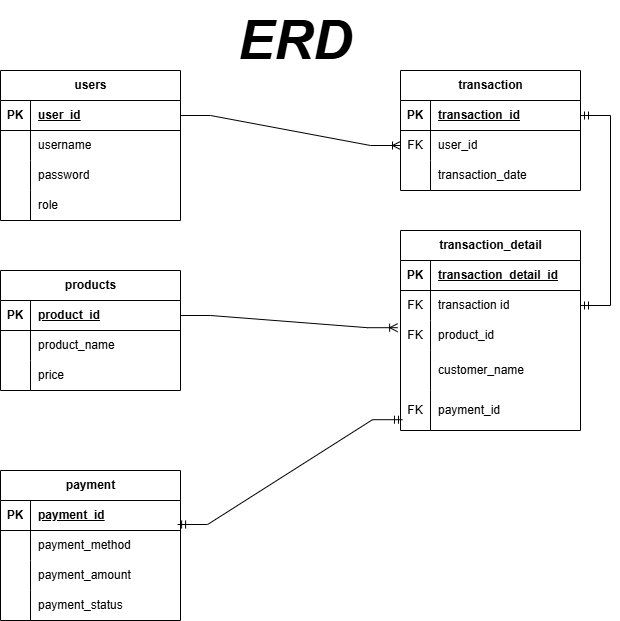

The diagram above was exported from draw.io. Its source (the exported page's mxGraphModel, read from the mxfile embedded in the PNG):
<mxGraphModel dx="1290" dy="522" grid="1" gridSize="10" guides="1" tooltips="1" connect="1" arrows="1" fold="1" page="1" pageScale="1" pageWidth="827" pageHeight="1169" math="0" shadow="0">
  <root>
    <mxCell id="0" />
    <mxCell id="1" parent="0" />
    <mxCell id="D22sPV8SP4ZS57Br6asp-1" value="users" style="shape=table;startSize=30;container=1;collapsible=1;childLayout=tableLayout;fixedRows=1;rowLines=0;fontStyle=1;align=center;resizeLast=1;html=1;" parent="1" vertex="1">
      <mxGeometry x="40" y="80" width="180" height="150" as="geometry" />
    </mxCell>
    <mxCell id="D22sPV8SP4ZS57Br6asp-2" value="" style="shape=tableRow;horizontal=0;startSize=0;swimlaneHead=0;swimlaneBody=0;fillColor=none;collapsible=0;dropTarget=0;points=[[0,0.5],[1,0.5]];portConstraint=eastwest;top=0;left=0;right=0;bottom=1;" parent="D22sPV8SP4ZS57Br6asp-1" vertex="1">
      <mxGeometry y="30" width="180" height="30" as="geometry" />
    </mxCell>
    <mxCell id="D22sPV8SP4ZS57Br6asp-3" value="PK" style="shape=partialRectangle;connectable=0;fillColor=none;top=0;left=0;bottom=0;right=0;fontStyle=1;overflow=hidden;whiteSpace=wrap;html=1;" parent="D22sPV8SP4ZS57Br6asp-2" vertex="1">
      <mxGeometry width="30" height="30" as="geometry">
        <mxRectangle width="30" height="30" as="alternateBounds" />
      </mxGeometry>
    </mxCell>
    <mxCell id="D22sPV8SP4ZS57Br6asp-4" value="user_id" style="shape=partialRectangle;connectable=0;fillColor=none;top=0;left=0;bottom=0;right=0;align=left;spacingLeft=6;fontStyle=5;overflow=hidden;whiteSpace=wrap;html=1;" parent="D22sPV8SP4ZS57Br6asp-2" vertex="1">
      <mxGeometry x="30" width="150" height="30" as="geometry">
        <mxRectangle width="150" height="30" as="alternateBounds" />
      </mxGeometry>
    </mxCell>
    <mxCell id="D22sPV8SP4ZS57Br6asp-5" value="" style="shape=tableRow;horizontal=0;startSize=0;swimlaneHead=0;swimlaneBody=0;fillColor=none;collapsible=0;dropTarget=0;points=[[0,0.5],[1,0.5]];portConstraint=eastwest;top=0;left=0;right=0;bottom=0;" parent="D22sPV8SP4ZS57Br6asp-1" vertex="1">
      <mxGeometry y="60" width="180" height="30" as="geometry" />
    </mxCell>
    <mxCell id="D22sPV8SP4ZS57Br6asp-6" value="" style="shape=partialRectangle;connectable=0;fillColor=none;top=0;left=0;bottom=0;right=0;editable=1;overflow=hidden;whiteSpace=wrap;html=1;" parent="D22sPV8SP4ZS57Br6asp-5" vertex="1">
      <mxGeometry width="30" height="30" as="geometry">
        <mxRectangle width="30" height="30" as="alternateBounds" />
      </mxGeometry>
    </mxCell>
    <mxCell id="D22sPV8SP4ZS57Br6asp-7" value="username" style="shape=partialRectangle;connectable=0;fillColor=none;top=0;left=0;bottom=0;right=0;align=left;spacingLeft=6;overflow=hidden;whiteSpace=wrap;html=1;" parent="D22sPV8SP4ZS57Br6asp-5" vertex="1">
      <mxGeometry x="30" width="150" height="30" as="geometry">
        <mxRectangle width="150" height="30" as="alternateBounds" />
      </mxGeometry>
    </mxCell>
    <mxCell id="D22sPV8SP4ZS57Br6asp-8" value="" style="shape=tableRow;horizontal=0;startSize=0;swimlaneHead=0;swimlaneBody=0;fillColor=none;collapsible=0;dropTarget=0;points=[[0,0.5],[1,0.5]];portConstraint=eastwest;top=0;left=0;right=0;bottom=0;" parent="D22sPV8SP4ZS57Br6asp-1" vertex="1">
      <mxGeometry y="90" width="180" height="30" as="geometry" />
    </mxCell>
    <mxCell id="D22sPV8SP4ZS57Br6asp-9" value="" style="shape=partialRectangle;connectable=0;fillColor=none;top=0;left=0;bottom=0;right=0;editable=1;overflow=hidden;whiteSpace=wrap;html=1;" parent="D22sPV8SP4ZS57Br6asp-8" vertex="1">
      <mxGeometry width="30" height="30" as="geometry">
        <mxRectangle width="30" height="30" as="alternateBounds" />
      </mxGeometry>
    </mxCell>
    <mxCell id="D22sPV8SP4ZS57Br6asp-10" value="password" style="shape=partialRectangle;connectable=0;fillColor=none;top=0;left=0;bottom=0;right=0;align=left;spacingLeft=6;overflow=hidden;whiteSpace=wrap;html=1;" parent="D22sPV8SP4ZS57Br6asp-8" vertex="1">
      <mxGeometry x="30" width="150" height="30" as="geometry">
        <mxRectangle width="150" height="30" as="alternateBounds" />
      </mxGeometry>
    </mxCell>
    <mxCell id="D22sPV8SP4ZS57Br6asp-11" value="" style="shape=tableRow;horizontal=0;startSize=0;swimlaneHead=0;swimlaneBody=0;fillColor=none;collapsible=0;dropTarget=0;points=[[0,0.5],[1,0.5]];portConstraint=eastwest;top=0;left=0;right=0;bottom=0;" parent="D22sPV8SP4ZS57Br6asp-1" vertex="1">
      <mxGeometry y="120" width="180" height="30" as="geometry" />
    </mxCell>
    <mxCell id="D22sPV8SP4ZS57Br6asp-12" value="" style="shape=partialRectangle;connectable=0;fillColor=none;top=0;left=0;bottom=0;right=0;editable=1;overflow=hidden;whiteSpace=wrap;html=1;" parent="D22sPV8SP4ZS57Br6asp-11" vertex="1">
      <mxGeometry width="30" height="30" as="geometry">
        <mxRectangle width="30" height="30" as="alternateBounds" />
      </mxGeometry>
    </mxCell>
    <mxCell id="D22sPV8SP4ZS57Br6asp-13" value="role" style="shape=partialRectangle;connectable=0;fillColor=none;top=0;left=0;bottom=0;right=0;align=left;spacingLeft=6;overflow=hidden;whiteSpace=wrap;html=1;" parent="D22sPV8SP4ZS57Br6asp-11" vertex="1">
      <mxGeometry x="30" width="150" height="30" as="geometry">
        <mxRectangle width="150" height="30" as="alternateBounds" />
      </mxGeometry>
    </mxCell>
    <mxCell id="D22sPV8SP4ZS57Br6asp-40" value="products" style="shape=table;startSize=30;container=1;collapsible=1;childLayout=tableLayout;fixedRows=1;rowLines=0;fontStyle=1;align=center;resizeLast=1;html=1;" parent="1" vertex="1">
      <mxGeometry x="40" y="280" width="180" height="120" as="geometry" />
    </mxCell>
    <mxCell id="D22sPV8SP4ZS57Br6asp-41" value="" style="shape=tableRow;horizontal=0;startSize=0;swimlaneHead=0;swimlaneBody=0;fillColor=none;collapsible=0;dropTarget=0;points=[[0,0.5],[1,0.5]];portConstraint=eastwest;top=0;left=0;right=0;bottom=1;" parent="D22sPV8SP4ZS57Br6asp-40" vertex="1">
      <mxGeometry y="30" width="180" height="30" as="geometry" />
    </mxCell>
    <mxCell id="D22sPV8SP4ZS57Br6asp-42" value="PK" style="shape=partialRectangle;connectable=0;fillColor=none;top=0;left=0;bottom=0;right=0;fontStyle=1;overflow=hidden;whiteSpace=wrap;html=1;" parent="D22sPV8SP4ZS57Br6asp-41" vertex="1">
      <mxGeometry width="30" height="30" as="geometry">
        <mxRectangle width="30" height="30" as="alternateBounds" />
      </mxGeometry>
    </mxCell>
    <mxCell id="D22sPV8SP4ZS57Br6asp-43" value="product_id" style="shape=partialRectangle;connectable=0;fillColor=none;top=0;left=0;bottom=0;right=0;align=left;spacingLeft=6;fontStyle=5;overflow=hidden;whiteSpace=wrap;html=1;" parent="D22sPV8SP4ZS57Br6asp-41" vertex="1">
      <mxGeometry x="30" width="150" height="30" as="geometry">
        <mxRectangle width="150" height="30" as="alternateBounds" />
      </mxGeometry>
    </mxCell>
    <mxCell id="D22sPV8SP4ZS57Br6asp-44" value="" style="shape=tableRow;horizontal=0;startSize=0;swimlaneHead=0;swimlaneBody=0;fillColor=none;collapsible=0;dropTarget=0;points=[[0,0.5],[1,0.5]];portConstraint=eastwest;top=0;left=0;right=0;bottom=0;" parent="D22sPV8SP4ZS57Br6asp-40" vertex="1">
      <mxGeometry y="60" width="180" height="30" as="geometry" />
    </mxCell>
    <mxCell id="D22sPV8SP4ZS57Br6asp-45" value="" style="shape=partialRectangle;connectable=0;fillColor=none;top=0;left=0;bottom=0;right=0;editable=1;overflow=hidden;whiteSpace=wrap;html=1;" parent="D22sPV8SP4ZS57Br6asp-44" vertex="1">
      <mxGeometry width="30" height="30" as="geometry">
        <mxRectangle width="30" height="30" as="alternateBounds" />
      </mxGeometry>
    </mxCell>
    <mxCell id="D22sPV8SP4ZS57Br6asp-46" value="product_name" style="shape=partialRectangle;connectable=0;fillColor=none;top=0;left=0;bottom=0;right=0;align=left;spacingLeft=6;overflow=hidden;whiteSpace=wrap;html=1;" parent="D22sPV8SP4ZS57Br6asp-44" vertex="1">
      <mxGeometry x="30" width="150" height="30" as="geometry">
        <mxRectangle width="150" height="30" as="alternateBounds" />
      </mxGeometry>
    </mxCell>
    <mxCell id="D22sPV8SP4ZS57Br6asp-47" value="" style="shape=tableRow;horizontal=0;startSize=0;swimlaneHead=0;swimlaneBody=0;fillColor=none;collapsible=0;dropTarget=0;points=[[0,0.5],[1,0.5]];portConstraint=eastwest;top=0;left=0;right=0;bottom=0;" parent="D22sPV8SP4ZS57Br6asp-40" vertex="1">
      <mxGeometry y="90" width="180" height="30" as="geometry" />
    </mxCell>
    <mxCell id="D22sPV8SP4ZS57Br6asp-48" value="" style="shape=partialRectangle;connectable=0;fillColor=none;top=0;left=0;bottom=0;right=0;editable=1;overflow=hidden;whiteSpace=wrap;html=1;" parent="D22sPV8SP4ZS57Br6asp-47" vertex="1">
      <mxGeometry width="30" height="30" as="geometry">
        <mxRectangle width="30" height="30" as="alternateBounds" />
      </mxGeometry>
    </mxCell>
    <mxCell id="D22sPV8SP4ZS57Br6asp-49" value="price" style="shape=partialRectangle;connectable=0;fillColor=none;top=0;left=0;bottom=0;right=0;align=left;spacingLeft=6;overflow=hidden;whiteSpace=wrap;html=1;" parent="D22sPV8SP4ZS57Br6asp-47" vertex="1">
      <mxGeometry x="30" width="150" height="30" as="geometry">
        <mxRectangle width="150" height="30" as="alternateBounds" />
      </mxGeometry>
    </mxCell>
    <mxCell id="D22sPV8SP4ZS57Br6asp-92" value="transaction" style="shape=table;startSize=30;container=1;collapsible=1;childLayout=tableLayout;fixedRows=1;rowLines=0;fontStyle=1;align=center;resizeLast=1;html=1;" parent="1" vertex="1">
      <mxGeometry x="440" y="80" width="180" height="120" as="geometry" />
    </mxCell>
    <mxCell id="D22sPV8SP4ZS57Br6asp-93" value="" style="shape=tableRow;horizontal=0;startSize=0;swimlaneHead=0;swimlaneBody=0;fillColor=none;collapsible=0;dropTarget=0;points=[[0,0.5],[1,0.5]];portConstraint=eastwest;top=0;left=0;right=0;bottom=1;" parent="D22sPV8SP4ZS57Br6asp-92" vertex="1">
      <mxGeometry y="30" width="180" height="30" as="geometry" />
    </mxCell>
    <mxCell id="D22sPV8SP4ZS57Br6asp-94" value="PK" style="shape=partialRectangle;connectable=0;fillColor=none;top=0;left=0;bottom=0;right=0;fontStyle=1;overflow=hidden;whiteSpace=wrap;html=1;" parent="D22sPV8SP4ZS57Br6asp-93" vertex="1">
      <mxGeometry width="30" height="30" as="geometry">
        <mxRectangle width="30" height="30" as="alternateBounds" />
      </mxGeometry>
    </mxCell>
    <mxCell id="D22sPV8SP4ZS57Br6asp-95" value="transaction_id" style="shape=partialRectangle;connectable=0;fillColor=none;top=0;left=0;bottom=0;right=0;align=left;spacingLeft=6;fontStyle=5;overflow=hidden;whiteSpace=wrap;html=1;" parent="D22sPV8SP4ZS57Br6asp-93" vertex="1">
      <mxGeometry x="30" width="150" height="30" as="geometry">
        <mxRectangle width="150" height="30" as="alternateBounds" />
      </mxGeometry>
    </mxCell>
    <mxCell id="D22sPV8SP4ZS57Br6asp-96" value="" style="shape=tableRow;horizontal=0;startSize=0;swimlaneHead=0;swimlaneBody=0;fillColor=none;collapsible=0;dropTarget=0;points=[[0,0.5],[1,0.5]];portConstraint=eastwest;top=0;left=0;right=0;bottom=0;" parent="D22sPV8SP4ZS57Br6asp-92" vertex="1">
      <mxGeometry y="60" width="180" height="30" as="geometry" />
    </mxCell>
    <mxCell id="D22sPV8SP4ZS57Br6asp-97" value="FK" style="shape=partialRectangle;connectable=0;fillColor=none;top=0;left=0;bottom=0;right=0;editable=1;overflow=hidden;whiteSpace=wrap;html=1;" parent="D22sPV8SP4ZS57Br6asp-96" vertex="1">
      <mxGeometry width="30" height="30" as="geometry">
        <mxRectangle width="30" height="30" as="alternateBounds" />
      </mxGeometry>
    </mxCell>
    <mxCell id="D22sPV8SP4ZS57Br6asp-98" value="user_id" style="shape=partialRectangle;connectable=0;fillColor=none;top=0;left=0;bottom=0;right=0;align=left;spacingLeft=6;overflow=hidden;whiteSpace=wrap;html=1;" parent="D22sPV8SP4ZS57Br6asp-96" vertex="1">
      <mxGeometry x="30" width="150" height="30" as="geometry">
        <mxRectangle width="150" height="30" as="alternateBounds" />
      </mxGeometry>
    </mxCell>
    <mxCell id="D22sPV8SP4ZS57Br6asp-99" value="" style="shape=tableRow;horizontal=0;startSize=0;swimlaneHead=0;swimlaneBody=0;fillColor=none;collapsible=0;dropTarget=0;points=[[0,0.5],[1,0.5]];portConstraint=eastwest;top=0;left=0;right=0;bottom=0;" parent="D22sPV8SP4ZS57Br6asp-92" vertex="1">
      <mxGeometry y="90" width="180" height="30" as="geometry" />
    </mxCell>
    <mxCell id="D22sPV8SP4ZS57Br6asp-100" value="" style="shape=partialRectangle;connectable=0;fillColor=none;top=0;left=0;bottom=0;right=0;editable=1;overflow=hidden;whiteSpace=wrap;html=1;" parent="D22sPV8SP4ZS57Br6asp-99" vertex="1">
      <mxGeometry width="30" height="30" as="geometry">
        <mxRectangle width="30" height="30" as="alternateBounds" />
      </mxGeometry>
    </mxCell>
    <mxCell id="D22sPV8SP4ZS57Br6asp-101" value="transaction_date" style="shape=partialRectangle;connectable=0;fillColor=none;top=0;left=0;bottom=0;right=0;align=left;spacingLeft=6;overflow=hidden;whiteSpace=wrap;html=1;" parent="D22sPV8SP4ZS57Br6asp-99" vertex="1">
      <mxGeometry x="30" width="150" height="30" as="geometry">
        <mxRectangle width="150" height="30" as="alternateBounds" />
      </mxGeometry>
    </mxCell>
    <mxCell id="D22sPV8SP4ZS57Br6asp-118" value="transaction_detail" style="shape=table;startSize=30;container=1;collapsible=1;childLayout=tableLayout;fixedRows=1;rowLines=0;fontStyle=1;align=center;resizeLast=1;html=1;" parent="1" vertex="1">
      <mxGeometry x="440" y="240" width="180" height="200" as="geometry" />
    </mxCell>
    <mxCell id="D22sPV8SP4ZS57Br6asp-119" value="" style="shape=tableRow;horizontal=0;startSize=0;swimlaneHead=0;swimlaneBody=0;fillColor=none;collapsible=0;dropTarget=0;points=[[0,0.5],[1,0.5]];portConstraint=eastwest;top=0;left=0;right=0;bottom=1;" parent="D22sPV8SP4ZS57Br6asp-118" vertex="1">
      <mxGeometry y="30" width="180" height="30" as="geometry" />
    </mxCell>
    <mxCell id="D22sPV8SP4ZS57Br6asp-120" value="PK" style="shape=partialRectangle;connectable=0;fillColor=none;top=0;left=0;bottom=0;right=0;fontStyle=1;overflow=hidden;whiteSpace=wrap;html=1;" parent="D22sPV8SP4ZS57Br6asp-119" vertex="1">
      <mxGeometry width="30" height="30" as="geometry">
        <mxRectangle width="30" height="30" as="alternateBounds" />
      </mxGeometry>
    </mxCell>
    <mxCell id="D22sPV8SP4ZS57Br6asp-121" value="transaction_detail_id" style="shape=partialRectangle;connectable=0;fillColor=none;top=0;left=0;bottom=0;right=0;align=left;spacingLeft=6;fontStyle=5;overflow=hidden;whiteSpace=wrap;html=1;" parent="D22sPV8SP4ZS57Br6asp-119" vertex="1">
      <mxGeometry x="30" width="150" height="30" as="geometry">
        <mxRectangle width="150" height="30" as="alternateBounds" />
      </mxGeometry>
    </mxCell>
    <mxCell id="D22sPV8SP4ZS57Br6asp-122" value="" style="shape=tableRow;horizontal=0;startSize=0;swimlaneHead=0;swimlaneBody=0;fillColor=none;collapsible=0;dropTarget=0;points=[[0,0.5],[1,0.5]];portConstraint=eastwest;top=0;left=0;right=0;bottom=0;" parent="D22sPV8SP4ZS57Br6asp-118" vertex="1">
      <mxGeometry y="60" width="180" height="30" as="geometry" />
    </mxCell>
    <mxCell id="D22sPV8SP4ZS57Br6asp-123" value="FK" style="shape=partialRectangle;connectable=0;fillColor=none;top=0;left=0;bottom=0;right=0;editable=1;overflow=hidden;whiteSpace=wrap;html=1;" parent="D22sPV8SP4ZS57Br6asp-122" vertex="1">
      <mxGeometry width="30" height="30" as="geometry">
        <mxRectangle width="30" height="30" as="alternateBounds" />
      </mxGeometry>
    </mxCell>
    <mxCell id="D22sPV8SP4ZS57Br6asp-124" value="transaction id" style="shape=partialRectangle;connectable=0;fillColor=none;top=0;left=0;bottom=0;right=0;align=left;spacingLeft=6;overflow=hidden;whiteSpace=wrap;html=1;" parent="D22sPV8SP4ZS57Br6asp-122" vertex="1">
      <mxGeometry x="30" width="150" height="30" as="geometry">
        <mxRectangle width="150" height="30" as="alternateBounds" />
      </mxGeometry>
    </mxCell>
    <mxCell id="D22sPV8SP4ZS57Br6asp-125" value="" style="shape=tableRow;horizontal=0;startSize=0;swimlaneHead=0;swimlaneBody=0;fillColor=none;collapsible=0;dropTarget=0;points=[[0,0.5],[1,0.5]];portConstraint=eastwest;top=0;left=0;right=0;bottom=0;" parent="D22sPV8SP4ZS57Br6asp-118" vertex="1">
      <mxGeometry y="90" width="180" height="30" as="geometry" />
    </mxCell>
    <mxCell id="D22sPV8SP4ZS57Br6asp-126" value="FK" style="shape=partialRectangle;connectable=0;fillColor=none;top=0;left=0;bottom=0;right=0;editable=1;overflow=hidden;whiteSpace=wrap;html=1;" parent="D22sPV8SP4ZS57Br6asp-125" vertex="1">
      <mxGeometry width="30" height="30" as="geometry">
        <mxRectangle width="30" height="30" as="alternateBounds" />
      </mxGeometry>
    </mxCell>
    <mxCell id="D22sPV8SP4ZS57Br6asp-127" value="product_id" style="shape=partialRectangle;connectable=0;fillColor=none;top=0;left=0;bottom=0;right=0;align=left;spacingLeft=6;overflow=hidden;whiteSpace=wrap;html=1;" parent="D22sPV8SP4ZS57Br6asp-125" vertex="1">
      <mxGeometry x="30" width="150" height="30" as="geometry">
        <mxRectangle width="150" height="30" as="alternateBounds" />
      </mxGeometry>
    </mxCell>
    <mxCell id="D22sPV8SP4ZS57Br6asp-128" value="" style="shape=tableRow;horizontal=0;startSize=0;swimlaneHead=0;swimlaneBody=0;fillColor=none;collapsible=0;dropTarget=0;points=[[0,0.5],[1,0.5]];portConstraint=eastwest;top=0;left=0;right=0;bottom=0;" parent="D22sPV8SP4ZS57Br6asp-118" vertex="1">
      <mxGeometry y="120" width="180" height="40" as="geometry" />
    </mxCell>
    <mxCell id="D22sPV8SP4ZS57Br6asp-129" value="" style="shape=partialRectangle;connectable=0;fillColor=none;top=0;left=0;bottom=0;right=0;editable=1;overflow=hidden;whiteSpace=wrap;html=1;" parent="D22sPV8SP4ZS57Br6asp-128" vertex="1">
      <mxGeometry width="30" height="40" as="geometry">
        <mxRectangle width="30" height="40" as="alternateBounds" />
      </mxGeometry>
    </mxCell>
    <mxCell id="D22sPV8SP4ZS57Br6asp-130" value="customer_name" style="shape=partialRectangle;connectable=0;fillColor=none;top=0;left=0;bottom=0;right=0;align=left;spacingLeft=6;overflow=hidden;whiteSpace=wrap;html=1;" parent="D22sPV8SP4ZS57Br6asp-128" vertex="1">
      <mxGeometry x="30" width="150" height="40" as="geometry">
        <mxRectangle width="150" height="40" as="alternateBounds" />
      </mxGeometry>
    </mxCell>
    <mxCell id="D22sPV8SP4ZS57Br6asp-171" style="shape=tableRow;horizontal=0;startSize=0;swimlaneHead=0;swimlaneBody=0;fillColor=none;collapsible=0;dropTarget=0;points=[[0,0.5],[1,0.5]];portConstraint=eastwest;top=0;left=0;right=0;bottom=0;" parent="D22sPV8SP4ZS57Br6asp-118" vertex="1">
      <mxGeometry y="160" width="180" height="40" as="geometry" />
    </mxCell>
    <mxCell id="D22sPV8SP4ZS57Br6asp-172" value="FK" style="shape=partialRectangle;connectable=0;fillColor=none;top=0;left=0;bottom=0;right=0;editable=1;overflow=hidden;whiteSpace=wrap;html=1;" parent="D22sPV8SP4ZS57Br6asp-171" vertex="1">
      <mxGeometry width="30" height="40" as="geometry">
        <mxRectangle width="30" height="40" as="alternateBounds" />
      </mxGeometry>
    </mxCell>
    <mxCell id="D22sPV8SP4ZS57Br6asp-173" value="payment_id" style="shape=partialRectangle;connectable=0;fillColor=none;top=0;left=0;bottom=0;right=0;align=left;spacingLeft=6;overflow=hidden;whiteSpace=wrap;html=1;" parent="D22sPV8SP4ZS57Br6asp-171" vertex="1">
      <mxGeometry x="30" width="150" height="40" as="geometry">
        <mxRectangle width="150" height="40" as="alternateBounds" />
      </mxGeometry>
    </mxCell>
    <mxCell id="D22sPV8SP4ZS57Br6asp-150" value="" style="edgeStyle=entityRelationEdgeStyle;fontSize=12;html=1;endArrow=ERoneToMany;rounded=0;exitX=1;exitY=0.5;exitDx=0;exitDy=0;entryX=0;entryY=0.5;entryDx=0;entryDy=0;" parent="1" source="D22sPV8SP4ZS57Br6asp-2" target="D22sPV8SP4ZS57Br6asp-96" edge="1">
      <mxGeometry width="100" height="100" relative="1" as="geometry">
        <mxPoint x="360" y="320" as="sourcePoint" />
        <mxPoint x="460" y="220" as="targetPoint" />
      </mxGeometry>
    </mxCell>
    <mxCell id="D22sPV8SP4ZS57Br6asp-155" value="" style="edgeStyle=entityRelationEdgeStyle;fontSize=12;html=1;endArrow=ERmandOne;startArrow=ERmandOne;rounded=0;exitX=1;exitY=0.5;exitDx=0;exitDy=0;entryX=1;entryY=0.5;entryDx=0;entryDy=0;" parent="1" source="D22sPV8SP4ZS57Br6asp-122" target="D22sPV8SP4ZS57Br6asp-93" edge="1">
      <mxGeometry width="100" height="100" relative="1" as="geometry">
        <mxPoint x="680" y="280" as="sourcePoint" />
        <mxPoint x="780" y="180" as="targetPoint" />
        <Array as="points">
          <mxPoint x="640" y="310" />
          <mxPoint x="1030" y="160" />
          <mxPoint x="1030" y="170" />
          <mxPoint x="1010" y="170" />
        </Array>
      </mxGeometry>
    </mxCell>
    <mxCell id="D22sPV8SP4ZS57Br6asp-157" value="" style="edgeStyle=entityRelationEdgeStyle;fontSize=12;html=1;endArrow=ERoneToMany;rounded=0;exitX=1;exitY=0.5;exitDx=0;exitDy=0;entryX=-0.016;entryY=0.24;entryDx=0;entryDy=0;entryPerimeter=0;" parent="1" source="D22sPV8SP4ZS57Br6asp-41" target="D22sPV8SP4ZS57Br6asp-125" edge="1">
      <mxGeometry width="100" height="100" relative="1" as="geometry">
        <mxPoint x="360" y="320" as="sourcePoint" />
        <mxPoint x="460" y="220" as="targetPoint" />
      </mxGeometry>
    </mxCell>
    <mxCell id="D22sPV8SP4ZS57Br6asp-158" value="payment" style="shape=table;startSize=30;container=1;collapsible=1;childLayout=tableLayout;fixedRows=1;rowLines=0;fontStyle=1;align=center;resizeLast=1;html=1;" parent="1" vertex="1">
      <mxGeometry x="40" y="480" width="180" height="150" as="geometry" />
    </mxCell>
    <mxCell id="D22sPV8SP4ZS57Br6asp-159" value="" style="shape=tableRow;horizontal=0;startSize=0;swimlaneHead=0;swimlaneBody=0;fillColor=none;collapsible=0;dropTarget=0;points=[[0,0.5],[1,0.5]];portConstraint=eastwest;top=0;left=0;right=0;bottom=1;" parent="D22sPV8SP4ZS57Br6asp-158" vertex="1">
      <mxGeometry y="30" width="180" height="30" as="geometry" />
    </mxCell>
    <mxCell id="D22sPV8SP4ZS57Br6asp-160" value="PK" style="shape=partialRectangle;connectable=0;fillColor=none;top=0;left=0;bottom=0;right=0;fontStyle=1;overflow=hidden;whiteSpace=wrap;html=1;" parent="D22sPV8SP4ZS57Br6asp-159" vertex="1">
      <mxGeometry width="30" height="30" as="geometry">
        <mxRectangle width="30" height="30" as="alternateBounds" />
      </mxGeometry>
    </mxCell>
    <mxCell id="D22sPV8SP4ZS57Br6asp-161" value="payment_id" style="shape=partialRectangle;connectable=0;fillColor=none;top=0;left=0;bottom=0;right=0;align=left;spacingLeft=6;fontStyle=5;overflow=hidden;whiteSpace=wrap;html=1;" parent="D22sPV8SP4ZS57Br6asp-159" vertex="1">
      <mxGeometry x="30" width="150" height="30" as="geometry">
        <mxRectangle width="150" height="30" as="alternateBounds" />
      </mxGeometry>
    </mxCell>
    <mxCell id="D22sPV8SP4ZS57Br6asp-162" value="" style="shape=tableRow;horizontal=0;startSize=0;swimlaneHead=0;swimlaneBody=0;fillColor=none;collapsible=0;dropTarget=0;points=[[0,0.5],[1,0.5]];portConstraint=eastwest;top=0;left=0;right=0;bottom=0;" parent="D22sPV8SP4ZS57Br6asp-158" vertex="1">
      <mxGeometry y="60" width="180" height="30" as="geometry" />
    </mxCell>
    <mxCell id="D22sPV8SP4ZS57Br6asp-163" value="" style="shape=partialRectangle;connectable=0;fillColor=none;top=0;left=0;bottom=0;right=0;editable=1;overflow=hidden;whiteSpace=wrap;html=1;" parent="D22sPV8SP4ZS57Br6asp-162" vertex="1">
      <mxGeometry width="30" height="30" as="geometry">
        <mxRectangle width="30" height="30" as="alternateBounds" />
      </mxGeometry>
    </mxCell>
    <mxCell id="D22sPV8SP4ZS57Br6asp-164" value="payment_method" style="shape=partialRectangle;connectable=0;fillColor=none;top=0;left=0;bottom=0;right=0;align=left;spacingLeft=6;overflow=hidden;whiteSpace=wrap;html=1;" parent="D22sPV8SP4ZS57Br6asp-162" vertex="1">
      <mxGeometry x="30" width="150" height="30" as="geometry">
        <mxRectangle width="150" height="30" as="alternateBounds" />
      </mxGeometry>
    </mxCell>
    <mxCell id="D22sPV8SP4ZS57Br6asp-165" value="" style="shape=tableRow;horizontal=0;startSize=0;swimlaneHead=0;swimlaneBody=0;fillColor=none;collapsible=0;dropTarget=0;points=[[0,0.5],[1,0.5]];portConstraint=eastwest;top=0;left=0;right=0;bottom=0;" parent="D22sPV8SP4ZS57Br6asp-158" vertex="1">
      <mxGeometry y="90" width="180" height="30" as="geometry" />
    </mxCell>
    <mxCell id="D22sPV8SP4ZS57Br6asp-166" value="" style="shape=partialRectangle;connectable=0;fillColor=none;top=0;left=0;bottom=0;right=0;editable=1;overflow=hidden;whiteSpace=wrap;html=1;" parent="D22sPV8SP4ZS57Br6asp-165" vertex="1">
      <mxGeometry width="30" height="30" as="geometry">
        <mxRectangle width="30" height="30" as="alternateBounds" />
      </mxGeometry>
    </mxCell>
    <mxCell id="D22sPV8SP4ZS57Br6asp-167" value="payment_amount" style="shape=partialRectangle;connectable=0;fillColor=none;top=0;left=0;bottom=0;right=0;align=left;spacingLeft=6;overflow=hidden;whiteSpace=wrap;html=1;" parent="D22sPV8SP4ZS57Br6asp-165" vertex="1">
      <mxGeometry x="30" width="150" height="30" as="geometry">
        <mxRectangle width="150" height="30" as="alternateBounds" />
      </mxGeometry>
    </mxCell>
    <mxCell id="D22sPV8SP4ZS57Br6asp-168" value="" style="shape=tableRow;horizontal=0;startSize=0;swimlaneHead=0;swimlaneBody=0;fillColor=none;collapsible=0;dropTarget=0;points=[[0,0.5],[1,0.5]];portConstraint=eastwest;top=0;left=0;right=0;bottom=0;" parent="D22sPV8SP4ZS57Br6asp-158" vertex="1">
      <mxGeometry y="120" width="180" height="30" as="geometry" />
    </mxCell>
    <mxCell id="D22sPV8SP4ZS57Br6asp-169" value="" style="shape=partialRectangle;connectable=0;fillColor=none;top=0;left=0;bottom=0;right=0;editable=1;overflow=hidden;whiteSpace=wrap;html=1;" parent="D22sPV8SP4ZS57Br6asp-168" vertex="1">
      <mxGeometry width="30" height="30" as="geometry">
        <mxRectangle width="30" height="30" as="alternateBounds" />
      </mxGeometry>
    </mxCell>
    <mxCell id="D22sPV8SP4ZS57Br6asp-170" value="payment_status" style="shape=partialRectangle;connectable=0;fillColor=none;top=0;left=0;bottom=0;right=0;align=left;spacingLeft=6;overflow=hidden;whiteSpace=wrap;html=1;" parent="D22sPV8SP4ZS57Br6asp-168" vertex="1">
      <mxGeometry x="30" width="150" height="30" as="geometry">
        <mxRectangle width="150" height="30" as="alternateBounds" />
      </mxGeometry>
    </mxCell>
    <mxCell id="D22sPV8SP4ZS57Br6asp-174" value="" style="edgeStyle=entityRelationEdgeStyle;fontSize=12;html=1;endArrow=ERmandOne;startArrow=ERmandOne;rounded=0;exitX=0.984;exitY=0.8;exitDx=0;exitDy=0;exitPerimeter=0;entryX=0.011;entryY=0.73;entryDx=0;entryDy=0;entryPerimeter=0;" parent="1" source="D22sPV8SP4ZS57Br6asp-159" target="D22sPV8SP4ZS57Br6asp-171" edge="1">
      <mxGeometry width="100" height="100" relative="1" as="geometry">
        <mxPoint x="360" y="520" as="sourcePoint" />
        <mxPoint x="410" y="430" as="targetPoint" />
      </mxGeometry>
    </mxCell>
    <mxCell id="D22sPV8SP4ZS57Br6asp-175" value="ERD" style="text;html=1;align=center;verticalAlign=middle;whiteSpace=wrap;rounded=0;fontStyle=3;fontSize=54;" parent="1" vertex="1">
      <mxGeometry x="270" y="10" width="130" height="80" as="geometry" />
    </mxCell>
  </root>
</mxGraphModel>